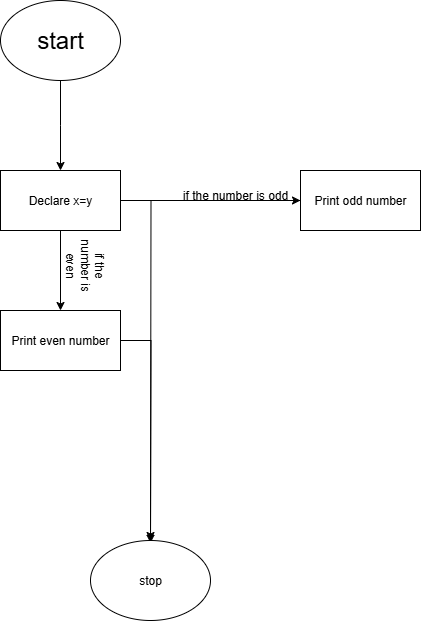

The diagram above was exported from draw.io. Its source (the exported page's mxGraphModel, read from the mxfile embedded in the PNG):
<mxGraphModel dx="786" dy="497" grid="1" gridSize="10" guides="1" tooltips="1" connect="1" arrows="1" fold="1" page="1" pageScale="1" pageWidth="827" pageHeight="1169" math="0" shadow="0">
  <root>
    <mxCell id="0" />
    <mxCell id="1" parent="0" />
    <mxCell id="Zg_pZ0Oc70sMaIbEJBK2-3" value="" style="edgeStyle=orthogonalEdgeStyle;rounded=0;orthogonalLoop=1;jettySize=auto;html=1;" edge="1" parent="1" source="Zg_pZ0Oc70sMaIbEJBK2-1">
      <mxGeometry relative="1" as="geometry">
        <mxPoint x="390" y="250" as="targetPoint" />
      </mxGeometry>
    </mxCell>
    <mxCell id="Zg_pZ0Oc70sMaIbEJBK2-1" value="&lt;font style=&quot;font-size: 24px;&quot;&gt;start&lt;/font&gt;" style="ellipse;whiteSpace=wrap;html=1;" vertex="1" parent="1">
      <mxGeometry x="330" y="80" width="120" height="80" as="geometry" />
    </mxCell>
    <mxCell id="Zg_pZ0Oc70sMaIbEJBK2-14" value="" style="edgeStyle=orthogonalEdgeStyle;rounded=0;orthogonalLoop=1;jettySize=auto;html=1;" edge="1" parent="1" source="Zg_pZ0Oc70sMaIbEJBK2-12" target="Zg_pZ0Oc70sMaIbEJBK2-13">
      <mxGeometry relative="1" as="geometry" />
    </mxCell>
    <mxCell id="Zg_pZ0Oc70sMaIbEJBK2-22" style="edgeStyle=orthogonalEdgeStyle;rounded=0;orthogonalLoop=1;jettySize=auto;html=1;entryX=0;entryY=0.5;entryDx=0;entryDy=0;" edge="1" parent="1" source="Zg_pZ0Oc70sMaIbEJBK2-12" target="Zg_pZ0Oc70sMaIbEJBK2-18">
      <mxGeometry relative="1" as="geometry" />
    </mxCell>
    <mxCell id="Zg_pZ0Oc70sMaIbEJBK2-12" value="Declare x=y" style="rounded=0;whiteSpace=wrap;html=1;" vertex="1" parent="1">
      <mxGeometry x="330" y="250" width="120" height="60" as="geometry" />
    </mxCell>
    <mxCell id="Zg_pZ0Oc70sMaIbEJBK2-25" style="edgeStyle=orthogonalEdgeStyle;rounded=0;orthogonalLoop=1;jettySize=auto;html=1;" edge="1" parent="1" source="Zg_pZ0Oc70sMaIbEJBK2-13">
      <mxGeometry relative="1" as="geometry">
        <mxPoint x="480" y="620" as="targetPoint" />
      </mxGeometry>
    </mxCell>
    <mxCell id="Zg_pZ0Oc70sMaIbEJBK2-13" value="Print even number" style="rounded=0;whiteSpace=wrap;html=1;" vertex="1" parent="1">
      <mxGeometry x="330" y="390" width="120" height="60" as="geometry" />
    </mxCell>
    <mxCell id="Zg_pZ0Oc70sMaIbEJBK2-15" value="if the number is even" style="text;html=1;align=center;verticalAlign=middle;whiteSpace=wrap;rounded=0;rotation=90;" vertex="1" parent="1">
      <mxGeometry x="384" y="330" width="60" height="30" as="geometry" />
    </mxCell>
    <mxCell id="Zg_pZ0Oc70sMaIbEJBK2-24" style="edgeStyle=orthogonalEdgeStyle;rounded=0;orthogonalLoop=1;jettySize=auto;html=1;" edge="1" parent="1" source="Zg_pZ0Oc70sMaIbEJBK2-18">
      <mxGeometry relative="1" as="geometry">
        <mxPoint x="480" y="622.6666259765625" as="targetPoint" />
      </mxGeometry>
    </mxCell>
    <mxCell id="Zg_pZ0Oc70sMaIbEJBK2-18" value="Print odd number" style="whiteSpace=wrap;html=1;rounded=0;" vertex="1" parent="1">
      <mxGeometry x="630" y="250" width="120" height="60" as="geometry" />
    </mxCell>
    <mxCell id="Zg_pZ0Oc70sMaIbEJBK2-23" value="if the number is odd" style="text;html=1;align=center;verticalAlign=middle;whiteSpace=wrap;rounded=0;" vertex="1" parent="1">
      <mxGeometry x="510" y="260" width="110" height="30" as="geometry" />
    </mxCell>
    <mxCell id="Zg_pZ0Oc70sMaIbEJBK2-26" value="stop" style="ellipse;whiteSpace=wrap;html=1;" vertex="1" parent="1">
      <mxGeometry x="420" y="620" width="120" height="80" as="geometry" />
    </mxCell>
  </root>
</mxGraphModel>